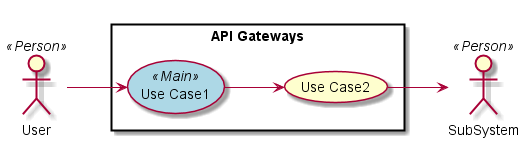

The diagram above was rendered by PlantUML. Its source (embedded in the PNG):
@startuml

left to right direction

skinparam usecase {
  BackgroudnColor #ffffaa
  BackgroundColor<<Main>> #lightblue
}
actor :User: <<Person>>
actor :SubSystem: <<Person>>


rectangle "API Gateways" {
UseCase UC1 <<Main>> as "Use Case1"
UseCase UC2  as "Use Case2"


User --> UC1
UC1 --> UC2
UC2 --> SubSystem
}

@enduml